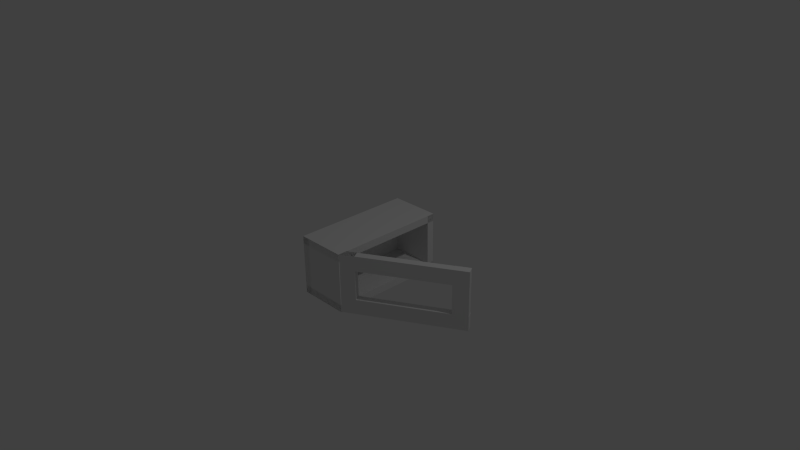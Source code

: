 # Source: microwave_open.blend  (saved by Blender 2.78.0; exported with 4.5.12 LTS)
import bpy
from mathutils import Matrix  # noqa: F401  (used for matrix-valued properties, if any)

bpy.ops.wm.read_factory_settings(use_empty=True)
scene = bpy.context.scene
scene.name = 'Scene'

# ---- collections
col_collection_1 = bpy.data.collections.new('Collection 1'); scene.collection.children.link(col_collection_1)

# ---- world
world_world = bpy.data.worlds.new('World'); scene.world = world_world
world_world.color = (0.05088, 0.05088, 0.05088)
world_world.use_sun_shadow = False
world_world.sun_shadow_jitter_overblur = 0.0
world_world.cycles.sampling_method = 'NONE'
world_world.cycles.sample_map_resolution = 256

# ---- cameras
cam_camera = bpy.data.cameras.new('Camera')
cam_camera.clip_end = 100.0
cam_camera.lens = 35.0
cam_camera.sensor_width = 32.0
cam_camera.sensor_height = 18.0
cam_camera.ortho_scale = 7.314
cam_camera.dof.focus_distance = 0.0
cam_camera.dof.aperture_fstop = 128.0

# ---- lights
light_lamp = bpy.data.lights.new('Lamp', 'POINT')
light_lamp.transmission_factor = 0.0
light_lamp.cutoff_distance = 30.0
light_lamp.energy = 100.0
light_lamp.shadow_buffer_clip_start = 1.001
light_lamp.shadow_soft_size = 0.1
light_lamp.shadow_maximum_resolution = 0.006
light_lamp.use_absolute_resolution = True
light_lamp.cycles.use_multiple_importance_sampling = False

# ---- meshes
me_cube = bpy.data.meshes.new('Cube')
me_cube.from_pydata([(-3.324, -6.289, -1.686), (-3.324, -6.289, 0.1063), (-3.324, -2.712, -1.686), (-3.324, -2.712, 0.1063), (-1.807, -6.289, -1.686), (-1.807, -6.289, 0.1063), (-1.807, -2.712, -1.686), (-1.807, -2.712, 0.1063), (-1.807, -6.153, -1.55), (-1.807, -6.153, -0.02977), (-1.807, -2.848, -1.55), (-1.807, -2.848, -0.02977), (-3.136, -6.153, -1.55), (-3.136, -6.153, -0.02977), (-3.136, -2.848, -1.55), (-3.136, -2.848, -0.02977)], [], [(0, 1, 3, 2), (2, 3, 7, 6), (7, 5, 9, 11), (4, 5, 1, 0), (2, 6, 4, 0), (7, 3, 1, 5), (11, 9, 13, 15), (6, 7, 11, 10), (5, 4, 8, 9), (4, 6, 10, 8), (14, 15, 13, 12), (10, 11, 15, 14), (9, 8, 12, 13), (8, 10, 14, 12)])
me_cube.use_remesh_preserve_volume = False
me_cube.use_remesh_preserve_attributes = False
me_cube.use_mirror_vertex_groups = False
me_cube.update()
me_cube_001 = bpy.data.meshes.new('Cube.001')
me_cube_001.from_pydata([(-1.0, -1.0, -1.0), (-1.0, -1.0, 1.0), (-1.0, 1.0, -1.0), (-1.0, 1.0, 1.0), (1.0, -1.0, -1.0), (1.0, -1.0, 1.0), (1.0, 1.0, -1.0), (1.0, 1.0, 1.0)], [], [(1, 3, 2, 0), (3, 7, 6, 2), (7, 5, 4, 6), (5, 1, 0, 4), (0, 2, 6, 4), (5, 7, 3, 1)])
me_cube_001.use_remesh_preserve_volume = False
me_cube_001.use_remesh_preserve_attributes = False
me_cube_001.use_mirror_vertex_groups = False
me_cube_001.update()
me_cube_003 = bpy.data.meshes.new('Cube.003')
me_cube_003.from_pydata([(-1.017, -9.192, -0.6235), (-1.016, -9.192, 3.029), (-1.016, -1.877, -0.6235), (-1.016, -2.785, 3.029), (-0.5733, -9.192, -0.6235), (-0.5733, -9.192, 3.029), (-0.5733, -1.877, -0.6235), (-0.5733, -2.785, 3.029), (-0.5733, -2.79, 2.107), (-0.5733, -8.283, 0.2885), (-0.5733, -8.283, 2.107), (-1.016, -2.79, 2.107), (-1.016, -8.283, 0.2885), (-1.016, -8.283, 2.107), (-1.016, -1.861, 3.029), (-0.5733, -1.861, 3.029), (-0.5733, -1.864, 2.107), (-1.016, -1.864, 2.107), (-1.017, -2.79, -0.6235), (-0.5733, -2.79, -0.6235), (-0.5733, -2.79, 0.2885), (-1.016, -2.79, 0.2885), (-1.016, -1.873, 0.2885), (-0.5733, -1.873, 0.2885)], [], [(1, 3, 11, 13), (14, 3, 7, 15), (7, 5, 10, 8), (4, 5, 1, 0), (18, 19, 4, 0), (7, 3, 1, 5), (10, 9, 12, 13), (2, 6, 19, 18), (5, 4, 9, 10), (22, 17, 16, 23), (8, 10, 13, 11), (9, 20, 21, 12), (18, 0, 12, 21), (0, 1, 13, 12), (4, 19, 20, 9), (17, 14, 15, 16), (2, 22, 23, 6), (23, 20, 19, 6), (22, 2, 18, 21), (11, 3, 14, 17), (8, 16, 15, 7), (16, 8, 20, 23), (17, 22, 21, 11), (11, 21, 20, 8)])
_uv = me_cube_003.uv_layers.new(name='UVMap')
_uv.uv.foreach_set('vector', [0.3613, 0.8253, 0.4856, 0.8253, 0.4856, 0.9497, 0.3613, 0.9497, 0.2627, 0.1625, 0.4144, 0.1625, 0.4144, 0.4659, 0.2627, 0.4659, 0.05142, 0.217, 0.3548, 0.217, 0.3548, 0.5205, 0.05142, 0.5205, 0.1109, 0.1625, 0.4144, 0.1625, 0.4144, 0.4659, 0.1109, 0.4659, 0.1109, 0.3142, 0.4144, 0.3142, 0.4144, 0.4659, 0.1109, 0.4659, 0.1109, 0.1625, 0.4144, 0.1625, 0.4144, 0.4659, 0.1109, 0.4659, 0.4256, 0.5803, 0.5713, 0.5803, 0.5713, 0.7259, 0.4256, 0.7259, 0.1109, 0.1625, 0.4144, 0.1625, 0.4144, 0.3142, 0.1109, 0.3142, 0.05142, 0.217, 0.3548, 0.217, 0.3548, 0.5205, 0.05142, 0.5205, 0.1489, 0.1625, 0.1868, 0.1625, 0.1868, 0.4659, 0.1489, 0.4659, 0.4256, 0.5803, 0.5713, 0.5803, 0.5713, 0.7259, 0.4256, 0.7259, 0.4256, 0.5803, 0.5108, 0.5828, 0.4984, 0.7259, 0.4256, 0.7259, 0.4234, 0.8253, 0.4856, 0.8253, 0.4856, 0.9497, 0.4234, 0.9497, 0.3613, 0.8253, 0.4856, 0.8253, 0.4856, 0.9497, 0.3613, 0.9497, 0.05142, 0.217, 0.2031, 0.217, 0.2031, 0.5205, 0.05142, 0.5205, 0.1868, 0.1625, 0.2627, 0.1625, 0.2627, 0.4659, 0.1868, 0.4659, 0.1109, 0.1625, 0.1489, 0.1625, 0.1489, 0.4659, 0.1109, 0.4659, 0.2181, 0.2441, 0.008233, 0.2436, 0.007277, 0.02553, 0.2173, 0.02497, 0.5184, 0.7826, 0.4805, 0.7826, 0.4234, 0.8253, 0.4234, 0.9497, 0.4856, 0.9497, 0.7839, 0.7826, 0.6322, 0.7826, 0.5564, 0.7826, 0.05142, 0.5205, 0.08263, 0.3816, 0.1758, 0.4163, 0.139, 0.5254, 0.9469, 0.5317, 0.6784, 0.5324, 0.6784, 0.009457, 0.9473, 0.009445, 0.5564, 0.7826, 0.5184, 0.7826, 0.4234, 0.9497, 0.4856, 0.9497, 0.2798, 0.7364, 0.3664, 0.7141, 0.5108, 0.5828, 0.1134, 0.5899])
me_cube_003.use_remesh_preserve_volume = False
me_cube_003.use_remesh_preserve_attributes = False
me_cube_003.use_mirror_vertex_groups = False
me_cube_003.update()

# ---- objects
ob_microwave = bpy.data.objects.new('Microwave', me_cube)
ob_cube_008 = bpy.data.objects.new('Cube.008', me_cube_001)
ob_cube_007 = bpy.data.objects.new('Cube.007', me_cube_001)
ob_cube_006 = bpy.data.objects.new('Cube.006', me_cube_001)
ob_cube_005 = bpy.data.objects.new('Cube.005', me_cube_001)
ob_cube_004 = bpy.data.objects.new('Cube.004', me_cube_001)
ob_cube_003 = bpy.data.objects.new('Cube.003', me_cube_001)
ob_cube_002 = bpy.data.objects.new('Cube.002', me_cube_001)
ob_cube_000 = bpy.data.objects.new('Cube.000', me_cube_001)
ob_cube_001 = bpy.data.objects.new('Cube.001', me_cube_001)
ob_lamp = bpy.data.objects.new('Lamp', light_lamp)
ob_camera = bpy.data.objects.new('Camera', cam_camera)
ob_door = bpy.data.objects.new('Door', me_cube_003)

# ---- transforms, parenting, visibility, modifiers, constraints
ob_microwave.location = (1.087, 2.018, 0.353)
ob_microwave.scale = (0.448, 0.448, 0.448)
ob_microwave.lineart.crease_threshold = 0.0
ob_cube_008.location = (0.3344, -0.6999, 0.0)
ob_cube_008.rotation_euler = (0.0, -0.0, -1.047)
ob_cube_008.scale = (0.05, 0.1, 0.4)
ob_cube_008.lineart.crease_threshold = 0.0
ob_cube_007.location = (0.9407, -0.35, -0.3)
ob_cube_007.rotation_euler = (0.0, -0.0, -1.047)
ob_cube_007.scale = (0.05, 0.8, 0.1)
ob_cube_007.lineart.crease_threshold = 0.0
ob_cube_006.location = (0.9407, -0.35, 0.3)
ob_cube_006.rotation_euler = (0.0, -0.0, -1.047)
ob_cube_006.scale = (0.05, 0.8, 0.1)
ob_cube_006.lineart.crease_threshold = 0.0
ob_cube_005.location = (1.544, 0.0013, 0.000644)
ob_cube_005.rotation_euler = (0.0, 0.0, -1.047)
ob_cube_005.scale = (0.05, 0.1, 0.4)
ob_cube_005.lineart.crease_threshold = 0.0
ob_cube_004.location = (-0.06, -0.75, 0.0)
ob_cube_004.scale = (0.34, 0.05, 0.4)
ob_cube_004.lineart.crease_threshold = 0.0
ob_cube_003.location = (-0.35, 0.0, 0.0)
ob_cube_003.scale = (0.05, 0.8, 0.4)
ob_cube_003.lineart.crease_threshold = 0.0
ob_cube_002.location = (-0.06, 0.0, -0.35)
ob_cube_002.scale = (0.34, 0.8, 0.05)
ob_cube_002.lineart.crease_threshold = 0.0
ob_cube_000.location = (-0.06, 0.0, 0.35)
ob_cube_000.scale = (0.34, 0.8, 0.05)
ob_cube_000.lineart.crease_threshold = 0.0
ob_cube_001.location = (-0.06, 0.75, 0.0)
ob_cube_001.scale = (0.34, 0.05, 0.4)
ob_cube_001.lineart.crease_threshold = 0.0
ob_lamp.location = (4.076, 1.005, 5.904)
ob_lamp.rotation_euler = (0.6503, 0.05522, 1.866)
ob_lamp.lock_rotations_4d = False
ob_lamp.empty_display_type = 'ARROWS'
ob_lamp.color = (0.0, 0.0, 0.0, 0.0)
ob_lamp.lineart.crease_threshold = 0.0
ob_camera.location = (7.481, -6.508, 5.344)
ob_camera.rotation_euler = (1.109, 0.01082, 0.8149)
ob_camera.lock_rotations_4d = False
ob_camera.empty_display_type = 'ARROWS'
ob_camera.color = (0.0, 0.0, 0.0, 0.0)
ob_camera.display_type = 'WIRE'
ob_camera.lineart.crease_threshold = 0.0
ob_door.location = (2.072, 0.1005, -0.2629)
ob_door.rotation_euler = (0.0, 0.0, -1.047)
ob_door.scale = (0.2186, 0.2186, 0.2186)
ob_door.lineart.crease_threshold = 0.0

# ---- collection membership
col_collection_1.objects.link(ob_microwave)
col_collection_1.objects.link(ob_cube_008)
col_collection_1.objects.link(ob_cube_007)
col_collection_1.objects.link(ob_cube_006)
col_collection_1.objects.link(ob_cube_005)
col_collection_1.objects.link(ob_cube_004)
col_collection_1.objects.link(ob_cube_003)
col_collection_1.objects.link(ob_cube_002)
col_collection_1.objects.link(ob_cube_000)
col_collection_1.objects.link(ob_cube_001)
col_collection_1.objects.link(ob_lamp)
col_collection_1.objects.link(ob_camera)
col_collection_1.objects.link(ob_door)

# ---- scene / render settings (as saved in the file)
scene.camera = ob_camera
scene.frame_start = 1; scene.frame_end = 250; scene.frame_set(1)
scene.render.engine = 'BLENDER_EEVEE_NEXT'
scene.render.resolution_percentage = 50
scene.render.dither_intensity = 0.0
scene.cycles.use_denoising = False
scene.cycles.samples = 10
scene.cycles.sampling_pattern = 'TABULATED_SOBOL'
scene.cycles.light_sampling_threshold = 0.0
scene.cycles.use_adaptive_sampling = False
scene.cycles.use_light_tree = False
scene.cycles.blur_glossy = 0.0
scene.cycles.pixel_filter_type = 'GAUSSIAN'
scene.cycles.sample_clamp_indirect = 0.0
scene.view_settings.view_transform = 'Standard'
bpy.context.view_layer.update()

